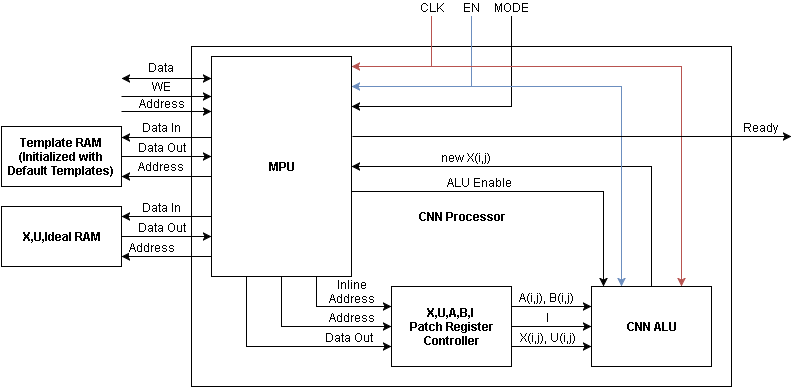

The diagram above was exported from draw.io. Its source (the exported page's mxGraphModel, read from the mxfile embedded in the PNG):
<mxGraphModel dx="1430" dy="736" grid="1" gridSize="10" guides="1" tooltips="1" connect="1" arrows="1" fold="1" page="1" pageScale="1" pageWidth="1100" pageHeight="850" background="#ffffff" math="0" shadow="0">
  <root>
    <mxCell id="0" />
    <mxCell id="1" parent="0" />
    <mxCell id="2" value="&lt;b&gt;CNN Processor&lt;/b&gt;" style="whiteSpace=wrap;html=1;" vertex="1" parent="1">
      <mxGeometry x="350" y="390" width="540" height="340" as="geometry" />
    </mxCell>
    <mxCell id="3" value="&lt;b&gt;Template RAM&lt;/b&gt;&lt;div&gt;&lt;b&gt;(Initialized with Default Templates)&lt;/b&gt;&lt;/div&gt;" style="whiteSpace=wrap;html=1;" vertex="1" parent="1">
      <mxGeometry x="160" y="470" width="120" height="60" as="geometry" />
    </mxCell>
    <mxCell id="4" value="&lt;b&gt;X,U,Ideal&amp;nbsp;&lt;/b&gt;&lt;b&gt;RAM&lt;/b&gt;" style="whiteSpace=wrap;html=1;" vertex="1" parent="1">
      <mxGeometry x="160" y="550" width="120" height="60" as="geometry" />
    </mxCell>
    <mxCell id="5" value="&lt;b&gt;CNN ALU&lt;/b&gt;" style="whiteSpace=wrap;html=1;" vertex="1" parent="1">
      <mxGeometry x="750" y="630" width="120" height="80" as="geometry" />
    </mxCell>
    <mxCell id="6" style="edgeStyle=orthogonalEdgeStyle;rounded=0;html=1;exitX=1.002;exitY=0.613;entryX=0.103;entryY=-0.004;entryPerimeter=0;jettySize=auto;orthogonalLoop=1;fontSize=12;exitPerimeter=0;" edge="1" source="9" target="5" parent="1">
      <mxGeometry x="510" y="535" as="geometry">
        <Array as="points">
          <mxPoint x="762" y="535" />
        </Array>
      </mxGeometry>
    </mxCell>
    <mxCell id="7" value="ALU Enable" style="text;html=1;resizable=0;points=[];align=center;verticalAlign=middle;labelBackgroundColor=#ffffff;fontSize=12;" vertex="1" connectable="0" parent="6">
      <mxGeometry x="-0.2027" y="1" relative="1" as="geometry">
        <mxPoint x="-10" y="-9" as="offset" />
      </mxGeometry>
    </mxCell>
    <mxCell id="8" value="ALU Enable" style="text;html=1;resizable=0;points=[];align=center;verticalAlign=middle;labelBackgroundColor=#ffffff;fontSize=12;" vertex="1" connectable="0" parent="1">
      <mxGeometry x="638" y="525" as="geometry">
        <mxPoint x="-10" y="-9" as="offset" />
      </mxGeometry>
    </mxCell>
    <mxCell id="9" value="&lt;b&gt;MPU&lt;/b&gt;" style="whiteSpace=wrap;html=1;verticalAlign=middle;" vertex="1" parent="1">
      <mxGeometry x="370" y="400" width="140" height="220" as="geometry" />
    </mxCell>
    <mxCell id="10" style="edgeStyle=orthogonalEdgeStyle;rounded=0;html=1;exitX=0.5;exitY=0;entryX=1;entryY=0.5;jettySize=auto;orthogonalLoop=1;fontSize=9;" edge="1" source="5" target="9" parent="1">
      <mxGeometry x="510" y="510" as="geometry">
        <Array as="points">
          <mxPoint x="810" y="510" />
        </Array>
      </mxGeometry>
    </mxCell>
    <mxCell id="11" value="new X(i,j)" style="text;html=1;resizable=0;points=[];align=center;verticalAlign=middle;labelBackgroundColor=#ffffff;fontSize=12;" vertex="1" connectable="0" parent="10">
      <mxGeometry x="0.5361" y="1" relative="1" as="geometry">
        <mxPoint x="17" y="-11" as="offset" />
      </mxGeometry>
    </mxCell>
    <mxCell id="12" value="new X(i,j)" style="text;html=1;resizable=0;points=[];align=center;verticalAlign=middle;labelBackgroundColor=#ffffff;fontSize=12;" vertex="1" connectable="0" parent="1">
      <mxGeometry x="624" y="500" as="geometry">
        <mxPoint x="17" y="-11" as="offset" />
      </mxGeometry>
    </mxCell>
    <mxCell id="13" style="edgeStyle=orthogonalEdgeStyle;rounded=0;html=1;entryX=1;entryY=0.833;entryPerimeter=0;jettySize=auto;orthogonalLoop=1;fontSize=12;exitX=0;exitY=0.909;exitPerimeter=0;" edge="1" source="9" target="4" parent="1">
      <mxGeometry x="280" y="600" as="geometry">
        <mxPoint x="370" y="600" as="sourcePoint" />
        <Array as="points" />
      </mxGeometry>
    </mxCell>
    <mxCell id="14" value="Address" style="text;html=1;resizable=0;points=[];align=center;verticalAlign=middle;labelBackgroundColor=#ffffff;fontSize=12;" vertex="1" connectable="0" parent="13">
      <mxGeometry x="-0.2944" y="2" relative="1" as="geometry">
        <mxPoint x="-28" y="-12" as="offset" />
      </mxGeometry>
    </mxCell>
    <mxCell id="15" value="Address" style="text;html=1;resizable=0;points=[];align=center;verticalAlign=middle;labelBackgroundColor=#ffffff;fontSize=12;" vertex="1" connectable="0" parent="1">
      <mxGeometry x="310" y="590" as="geometry">
        <mxPoint x="-28" y="-12" as="offset" />
      </mxGeometry>
    </mxCell>
    <mxCell id="16" style="edgeStyle=orthogonalEdgeStyle;rounded=0;html=1;jettySize=auto;orthogonalLoop=1;fontSize=12;entryX=1.001;entryY=0.045;entryPerimeter=0;fillColor=#f8cecc;strokeColor=#b85450;" edge="1" target="9" parent="1">
      <mxGeometry x="510" y="360" as="geometry">
        <mxPoint x="530" y="410" as="targetPoint" />
        <Array as="points">
          <mxPoint x="590" y="410" />
        </Array>
        <mxPoint x="590" y="360" as="sourcePoint" />
      </mxGeometry>
    </mxCell>
    <mxCell id="17" value="CLK" style="text;html=1;resizable=0;points=[];align=center;verticalAlign=middle;labelBackgroundColor=#ffffff;fontSize=12;" vertex="1" connectable="0" parent="16">
      <mxGeometry x="-0.9358" y="-1" relative="1" as="geometry">
        <mxPoint x="1" y="-14" as="offset" />
      </mxGeometry>
    </mxCell>
    <mxCell id="18" value="CLK" style="text;html=1;resizable=0;points=[];align=center;verticalAlign=middle;labelBackgroundColor=#ffffff;fontSize=12;" vertex="1" connectable="0" parent="1">
      <mxGeometry x="590" y="350" as="geometry">
        <mxPoint x="1" y="-14" as="offset" />
      </mxGeometry>
    </mxCell>
    <mxCell id="19" style="edgeStyle=orthogonalEdgeStyle;rounded=0;html=1;jettySize=auto;orthogonalLoop=1;fontSize=12;entryX=1.001;entryY=0.137;entryPerimeter=0;fillColor=#dae8fc;strokeColor=#6c8ebf;" edge="1" target="9" parent="1">
      <mxGeometry x="510" y="360" as="geometry">
        <mxPoint x="530" y="430" as="targetPoint" />
        <Array as="points">
          <mxPoint x="630" y="430" />
        </Array>
        <mxPoint x="630" y="360" as="sourcePoint" />
      </mxGeometry>
    </mxCell>
    <mxCell id="20" value="EN" style="text;html=1;resizable=0;points=[];align=center;verticalAlign=middle;labelBackgroundColor=#ffffff;fontSize=12;" vertex="1" connectable="0" parent="19">
      <mxGeometry x="-0.9122" y="-1" relative="1" as="geometry">
        <mxPoint x="1" y="-18" as="offset" />
      </mxGeometry>
    </mxCell>
    <mxCell id="21" value="EN" style="text;html=1;resizable=0;points=[];align=center;verticalAlign=middle;labelBackgroundColor=#ffffff;fontSize=12;" vertex="1" connectable="0" parent="1">
      <mxGeometry x="630" y="350" as="geometry">
        <mxPoint x="1" y="-18" as="offset" />
      </mxGeometry>
    </mxCell>
    <mxCell id="22" style="edgeStyle=orthogonalEdgeStyle;rounded=0;html=1;jettySize=auto;orthogonalLoop=1;fontSize=12;entryX=1.001;entryY=0.227;entryPerimeter=0;" edge="1" target="9" parent="1">
      <mxGeometry x="510" y="360" as="geometry">
        <mxPoint x="670" y="360" as="sourcePoint" />
        <mxPoint x="530" y="450" as="targetPoint" />
        <Array as="points">
          <mxPoint x="670" y="450" />
        </Array>
      </mxGeometry>
    </mxCell>
    <mxCell id="23" value="MODE" style="text;html=1;resizable=0;points=[];align=center;verticalAlign=middle;labelBackgroundColor=#ffffff;fontSize=12;" vertex="1" connectable="0" parent="22">
      <mxGeometry x="-0.9355" relative="1" as="geometry">
        <mxPoint y="-18" as="offset" />
      </mxGeometry>
    </mxCell>
    <mxCell id="24" value="MODE" style="text;html=1;resizable=0;points=[];align=center;verticalAlign=middle;labelBackgroundColor=#ffffff;fontSize=12;" vertex="1" connectable="0" parent="1">
      <mxGeometry x="670" y="350" as="geometry">
        <mxPoint y="-18" as="offset" />
      </mxGeometry>
    </mxCell>
    <mxCell id="25" style="edgeStyle=orthogonalEdgeStyle;rounded=0;html=1;exitX=0;exitY=0.545;entryX=1;entryY=0.833;jettySize=auto;orthogonalLoop=1;fontSize=12;entryPerimeter=0;exitPerimeter=0;" edge="1" source="9" target="3" parent="1">
      <mxGeometry x="280" y="520" as="geometry">
        <Array as="points" />
      </mxGeometry>
    </mxCell>
    <mxCell id="26" value="Address" style="text;html=1;resizable=0;points=[];align=center;verticalAlign=middle;labelBackgroundColor=#ffffff;fontSize=12;" vertex="1" connectable="0" parent="25">
      <mxGeometry x="-0.2824" relative="1" as="geometry">
        <mxPoint x="-19" y="-11" as="offset" />
      </mxGeometry>
    </mxCell>
    <mxCell id="27" value="Address" style="text;html=1;resizable=0;points=[];align=center;verticalAlign=middle;labelBackgroundColor=#ffffff;fontSize=12;" vertex="1" connectable="0" parent="1">
      <mxGeometry x="319" y="509" as="geometry">
        <mxPoint x="-19" y="-11" as="offset" />
      </mxGeometry>
    </mxCell>
    <mxCell id="28" style="edgeStyle=orthogonalEdgeStyle;rounded=0;html=1;exitX=1;exitY=0.5;entryX=-0.001;entryY=0.454;entryPerimeter=0;jettySize=auto;orthogonalLoop=1;fontSize=12;" edge="1" source="3" target="9" parent="1">
      <mxGeometry x="280" y="500" as="geometry">
        <Array as="points" />
      </mxGeometry>
    </mxCell>
    <mxCell id="29" value="Data Out" style="text;html=1;resizable=0;points=[];align=center;verticalAlign=middle;labelBackgroundColor=#ffffff;fontSize=12;" vertex="1" connectable="0" parent="28">
      <mxGeometry x="0.3565" y="1" relative="1" as="geometry">
        <mxPoint x="-21" y="-9" as="offset" />
      </mxGeometry>
    </mxCell>
    <mxCell id="30" value="Data Out" style="text;html=1;resizable=0;points=[];align=center;verticalAlign=middle;labelBackgroundColor=#ffffff;fontSize=12;" vertex="1" connectable="0" parent="1">
      <mxGeometry x="320" y="490" as="geometry">
        <mxPoint x="-21" y="-9" as="offset" />
      </mxGeometry>
    </mxCell>
    <mxCell id="31" style="edgeStyle=orthogonalEdgeStyle;rounded=0;html=1;jettySize=auto;orthogonalLoop=1;entryX=0;entryY=0.25;" edge="1" target="9" parent="1">
      <mxGeometry x="280" y="455" as="geometry">
        <Array as="points" />
        <mxPoint x="280" y="455" as="sourcePoint" />
        <mxPoint x="280" y="455" as="targetPoint" />
      </mxGeometry>
    </mxCell>
    <mxCell id="32" value="Address" style="text;html=1;resizable=0;points=[];align=center;verticalAlign=middle;labelBackgroundColor=#ffffff;" vertex="1" connectable="0" parent="31">
      <mxGeometry x="-0.075" y="1" relative="1" as="geometry">
        <mxPoint x="-2" y="-8" as="offset" />
      </mxGeometry>
    </mxCell>
    <mxCell id="33" value="Address" style="text;html=1;resizable=0;points=[];align=center;verticalAlign=middle;labelBackgroundColor=#ffffff;" vertex="1" connectable="0" parent="1">
      <mxGeometry x="320" y="446" as="geometry">
        <mxPoint x="-2" y="-8" as="offset" />
      </mxGeometry>
    </mxCell>
    <mxCell id="34" style="edgeStyle=orthogonalEdgeStyle;rounded=0;html=1;exitX=1;exitY=0.5;jettySize=auto;orthogonalLoop=1;fontSize=12;entryX=0.001;entryY=0.818;entryPerimeter=0;" edge="1" source="4" target="9" parent="1">
      <mxGeometry x="280" y="580" as="geometry">
        <mxPoint x="360" y="580" as="targetPoint" />
        <Array as="points">
          <mxPoint x="325" y="580" />
          <mxPoint x="325" y="580" />
        </Array>
      </mxGeometry>
    </mxCell>
    <mxCell id="35" value="Data Out" style="text;html=1;resizable=0;points=[];align=center;verticalAlign=middle;labelBackgroundColor=#ffffff;fontSize=12;" vertex="1" connectable="0" parent="34">
      <mxGeometry x="0.1783" relative="1" as="geometry">
        <mxPoint x="-13" y="-10" as="offset" />
      </mxGeometry>
    </mxCell>
    <mxCell id="36" value="Data Out" style="text;html=1;resizable=0;points=[];align=center;verticalAlign=middle;labelBackgroundColor=#ffffff;fontSize=12;" vertex="1" connectable="0" parent="1">
      <mxGeometry x="320" y="570" as="geometry">
        <mxPoint x="-13" y="-10" as="offset" />
      </mxGeometry>
    </mxCell>
    <mxCell id="37" value="WE" style="edgeStyle=orthogonalEdgeStyle;rounded=0;html=1;entryX=0;entryY=0.182;entryPerimeter=0;jettySize=auto;orthogonalLoop=1;fontSize=12;" edge="1" target="9" parent="1">
      <mxGeometry x="280" y="440" as="geometry">
        <mxPoint as="offset" />
        <mxPoint x="280" y="440" as="sourcePoint" />
        <Array as="points" />
      </mxGeometry>
    </mxCell>
    <mxCell id="38" value="" style="endArrow=classic;html=1;fontSize=12;entryX=0.75;entryY=0;rounded=0;fillColor=#f8cecc;strokeColor=#b85450;" edge="1" target="5" parent="1">
      <mxGeometry x="590" y="410" width="50" height="50" as="geometry">
        <mxPoint x="590" y="410" as="sourcePoint" />
        <mxPoint x="530" y="310" as="targetPoint" />
        <Array as="points">
          <mxPoint x="840" y="410" />
        </Array>
      </mxGeometry>
    </mxCell>
    <mxCell id="39" style="edgeStyle=orthogonalEdgeStyle;rounded=0;html=1;exitX=1;exitY=0.25;entryX=0;entryY=0.25;jettySize=auto;orthogonalLoop=1;fontSize=12;" edge="1" source="58" target="5" parent="1">
      <mxGeometry x="670" y="650" as="geometry" />
    </mxCell>
    <mxCell id="40" value="A(i,j), B(i,j)" style="text;html=1;resizable=0;points=[];align=center;verticalAlign=middle;labelBackgroundColor=#ffffff;fontSize=12;" vertex="1" connectable="0" parent="39">
      <mxGeometry x="0.0081" y="1" relative="1" as="geometry">
        <mxPoint x="-5" y="-9" as="offset" />
      </mxGeometry>
    </mxCell>
    <mxCell id="41" value="A(i,j), B(i,j)" style="text;html=1;resizable=0;points=[];align=center;verticalAlign=middle;labelBackgroundColor=#ffffff;fontSize=12;" vertex="1" connectable="0" parent="1">
      <mxGeometry x="705" y="640" as="geometry">
        <mxPoint x="-5" y="-9" as="offset" />
      </mxGeometry>
    </mxCell>
    <mxCell id="42" style="edgeStyle=orthogonalEdgeStyle;rounded=0;html=1;exitX=1;exitY=0.5;jettySize=auto;orthogonalLoop=1;fontSize=12;" edge="1" source="58" target="5" parent="1">
      <mxGeometry x="670" y="670" as="geometry" />
    </mxCell>
    <mxCell id="43" value="I" style="text;html=1;resizable=0;points=[];align=center;verticalAlign=middle;labelBackgroundColor=#ffffff;fontSize=12;" vertex="1" connectable="0" parent="42">
      <mxGeometry x="0.336" y="1" relative="1" as="geometry">
        <mxPoint x="-17" y="-9" as="offset" />
      </mxGeometry>
    </mxCell>
    <mxCell id="44" value="I" style="text;html=1;resizable=0;points=[];align=center;verticalAlign=middle;labelBackgroundColor=#ffffff;fontSize=12;" vertex="1" connectable="0" parent="1">
      <mxGeometry x="706" y="660" as="geometry">
        <mxPoint x="-17" y="-9" as="offset" />
      </mxGeometry>
    </mxCell>
    <mxCell id="45" style="edgeStyle=orthogonalEdgeStyle;rounded=0;html=1;exitX=1;exitY=0.75;entryX=0;entryY=0.75;jettySize=auto;orthogonalLoop=1;fontSize=12;" edge="1" source="58" target="5" parent="1">
      <mxGeometry x="670" y="690" as="geometry" />
    </mxCell>
    <mxCell id="46" value="X(i,j), U(i,j)" style="text;html=1;resizable=0;points=[];align=center;verticalAlign=middle;labelBackgroundColor=#ffffff;fontSize=12;" vertex="1" connectable="0" parent="45">
      <mxGeometry x="0.0894" y="1" relative="1" as="geometry">
        <mxPoint x="-8" y="-9" as="offset" />
      </mxGeometry>
    </mxCell>
    <mxCell id="47" value="X(i,j), U(i,j)" style="text;html=1;resizable=0;points=[];align=center;verticalAlign=middle;labelBackgroundColor=#ffffff;fontSize=12;" vertex="1" connectable="0" parent="1">
      <mxGeometry x="706" y="680" as="geometry">
        <mxPoint x="-8" y="-9" as="offset" />
      </mxGeometry>
    </mxCell>
    <mxCell id="48" style="edgeStyle=orthogonalEdgeStyle;rounded=0;html=1;exitX=0.001;exitY=0.728;entryX=1;entryY=0.167;entryPerimeter=0;jettySize=auto;orthogonalLoop=1;fontSize=12;exitPerimeter=0;" edge="1" source="9" target="4" parent="1">
      <mxGeometry x="280" y="560" as="geometry">
        <Array as="points">
          <mxPoint x="325" y="560" />
          <mxPoint x="325" y="560" />
        </Array>
      </mxGeometry>
    </mxCell>
    <mxCell id="49" value="Data In" style="text;html=1;resizable=0;points=[];align=center;verticalAlign=middle;labelBackgroundColor=#ffffff;fontSize=12;" vertex="1" connectable="0" parent="48">
      <mxGeometry x="0.2678" relative="1" as="geometry">
        <mxPoint x="7" y="-10" as="offset" />
      </mxGeometry>
    </mxCell>
    <mxCell id="50" value="Data In" style="text;html=1;resizable=0;points=[];align=center;verticalAlign=middle;labelBackgroundColor=#ffffff;fontSize=12;" vertex="1" connectable="0" parent="1">
      <mxGeometry x="320" y="550" as="geometry">
        <mxPoint x="7" y="-10" as="offset" />
      </mxGeometry>
    </mxCell>
    <mxCell id="51" value="" style="endArrow=classic;html=1;fontSize=12;entryX=0.25;entryY=0;rounded=0;fillColor=#dae8fc;strokeColor=#6c8ebf;" edge="1" target="5" parent="1">
      <mxGeometry x="630" y="430" width="50" height="50" as="geometry">
        <mxPoint x="630" y="430" as="sourcePoint" />
        <mxPoint x="760" y="420" as="targetPoint" />
        <Array as="points">
          <mxPoint x="780" y="430" />
        </Array>
      </mxGeometry>
    </mxCell>
    <mxCell id="52" value="" style="endArrow=classic;html=1;fontSize=12;exitX=1.005;exitY=0.364;exitPerimeter=0;" edge="1" source="9" parent="1">
      <mxGeometry x="511" y="480" width="50" height="50" as="geometry">
        <mxPoint x="950" y="480" as="sourcePoint" />
        <mxPoint x="950" y="480" as="targetPoint" />
      </mxGeometry>
    </mxCell>
    <mxCell id="53" value="Ready" style="text;html=1;resizable=0;points=[];align=center;verticalAlign=middle;labelBackgroundColor=#ffffff;fontSize=12;" vertex="1" connectable="0" parent="52">
      <mxGeometry x="0.8952" relative="1" as="geometry">
        <mxPoint x="-8" y="-10" as="offset" />
      </mxGeometry>
    </mxCell>
    <mxCell id="54" value="Ready" style="text;html=1;resizable=0;points=[];align=center;verticalAlign=middle;labelBackgroundColor=#ffffff;fontSize=12;" vertex="1" connectable="0" parent="1">
      <mxGeometry x="919" y="470" as="geometry">
        <mxPoint x="-8" y="-10" as="offset" />
      </mxGeometry>
    </mxCell>
    <mxCell id="55" style="edgeStyle=orthogonalEdgeStyle;rounded=0;html=1;exitX=-0.001;exitY=0.473;entryX=1.002;entryY=0.187;entryPerimeter=0;jettySize=auto;orthogonalLoop=1;fontSize=12;exitPerimeter=0;" edge="1" source="9" target="3" parent="1">
      <mxGeometry x="280" y="481" as="geometry">
        <Array as="points">
          <mxPoint x="370" y="481" />
          <mxPoint x="310" y="481" />
        </Array>
      </mxGeometry>
    </mxCell>
    <mxCell id="56" value="Data In" style="text;html=1;resizable=0;points=[];align=center;verticalAlign=middle;labelBackgroundColor=#ffffff;fontSize=12;" vertex="1" connectable="0" parent="55">
      <mxGeometry x="-0.1182" relative="1" as="geometry">
        <mxPoint x="-23" y="-11" as="offset" />
      </mxGeometry>
    </mxCell>
    <mxCell id="57" value="Data In" style="text;html=1;resizable=0;points=[];align=center;verticalAlign=middle;labelBackgroundColor=#ffffff;fontSize=12;" vertex="1" connectable="0" parent="1">
      <mxGeometry x="320" y="470" as="geometry">
        <mxPoint x="-23" y="-11" as="offset" />
      </mxGeometry>
    </mxCell>
    <mxCell id="58" value="&lt;b&gt;X,U,A,B,I&amp;nbsp;&lt;/b&gt;&lt;div&gt;&lt;b&gt;Patch Register&lt;/b&gt;&lt;/div&gt;&lt;div&gt;&lt;b&gt;Controller&lt;/b&gt;&lt;/div&gt;" style="whiteSpace=wrap;html=1;" vertex="1" parent="1">
      <mxGeometry x="550" y="630" width="120" height="80" as="geometry" />
    </mxCell>
    <mxCell id="59" style="edgeStyle=orthogonalEdgeStyle;rounded=0;html=1;exitX=0.75;exitY=1;entryX=0;entryY=0.25;jettySize=auto;orthogonalLoop=1;fontSize=12;" edge="1" source="9" target="58" parent="1">
      <mxGeometry x="475" y="620" as="geometry" />
    </mxCell>
    <mxCell id="60" value="Inline&lt;br&gt;Address" style="text;html=1;resizable=0;points=[];align=center;verticalAlign=middle;labelBackgroundColor=#ffffff;fontSize=12;" vertex="1" connectable="0" parent="59">
      <mxGeometry x="0.2737" relative="1" as="geometry">
        <mxPoint x="-2" y="-16" as="offset" />
      </mxGeometry>
    </mxCell>
    <mxCell id="61" value="Inline&lt;br&gt;Address" style="text;html=1;resizable=0;points=[];align=center;verticalAlign=middle;labelBackgroundColor=#ffffff;fontSize=12;" vertex="1" connectable="0" parent="1">
      <mxGeometry x="510" y="634" as="geometry">
        <mxPoint x="-2" y="-16" as="offset" />
      </mxGeometry>
    </mxCell>
    <mxCell id="62" style="edgeStyle=orthogonalEdgeStyle;rounded=0;html=1;exitX=0.5;exitY=1;entryX=0;entryY=0.5;jettySize=auto;orthogonalLoop=1;fontSize=12;" edge="1" source="9" target="58" parent="1">
      <mxGeometry x="440" y="620" as="geometry" />
    </mxCell>
    <mxCell id="63" value="Address" style="text;html=1;resizable=0;points=[];align=center;verticalAlign=middle;labelBackgroundColor=#ffffff;fontSize=12;" vertex="1" connectable="0" parent="62">
      <mxGeometry x="0.75" relative="1" as="geometry">
        <mxPoint x="-20" y="-10" as="offset" />
      </mxGeometry>
    </mxCell>
    <mxCell id="64" value="Address" style="text;html=1;resizable=0;points=[];align=center;verticalAlign=middle;labelBackgroundColor=#ffffff;fontSize=12;" vertex="1" connectable="0" parent="1">
      <mxGeometry x="510" y="660" as="geometry">
        <mxPoint x="-20" y="-10" as="offset" />
      </mxGeometry>
    </mxCell>
    <mxCell id="65" style="edgeStyle=orthogonalEdgeStyle;rounded=0;html=1;exitX=0.25;exitY=1;entryX=0;entryY=0.75;jettySize=auto;orthogonalLoop=1;fontSize=12;" edge="1" source="9" target="58" parent="1">
      <mxGeometry x="405" y="620" as="geometry" />
    </mxCell>
    <mxCell id="66" value="Data Out" style="text;html=1;resizable=0;points=[];align=center;verticalAlign=middle;labelBackgroundColor=#ffffff;fontSize=12;" vertex="1" connectable="0" parent="65">
      <mxGeometry x="0.3497" y="1" relative="1" as="geometry">
        <mxPoint x="27" y="-9" as="offset" />
      </mxGeometry>
    </mxCell>
    <mxCell id="67" value="Data Out" style="text;html=1;resizable=0;points=[];align=center;verticalAlign=middle;labelBackgroundColor=#ffffff;fontSize=12;" vertex="1" connectable="0" parent="1">
      <mxGeometry x="507" y="680" as="geometry">
        <mxPoint x="27" y="-9" as="offset" />
      </mxGeometry>
    </mxCell>
    <mxCell id="68" value="" style="endArrow=classic;startArrow=classic;html=1;fontSize=12;entryX=0;entryY=0.101;entryPerimeter=0;" edge="1" target="9" parent="1">
      <mxGeometry x="280" y="422" width="50" height="50" as="geometry">
        <mxPoint x="280" y="422" as="sourcePoint" />
        <mxPoint x="150" y="390" as="targetPoint" />
      </mxGeometry>
    </mxCell>
    <mxCell id="69" value="Data" style="text;html=1;resizable=0;points=[];align=center;verticalAlign=middle;labelBackgroundColor=#ffffff;fontSize=12;" vertex="1" connectable="0" parent="68">
      <mxGeometry x="0.2544" relative="1" as="geometry">
        <mxPoint x="-17" y="-12" as="offset" />
      </mxGeometry>
    </mxCell>
    <mxCell id="70" value="Data" style="text;html=1;resizable=0;points=[];align=center;verticalAlign=middle;labelBackgroundColor=#ffffff;fontSize=12;" vertex="1" connectable="0" parent="1">
      <mxGeometry x="319" y="410" as="geometry">
        <mxPoint x="-17" y="-12" as="offset" />
      </mxGeometry>
    </mxCell>
  </root>
</mxGraphModel>